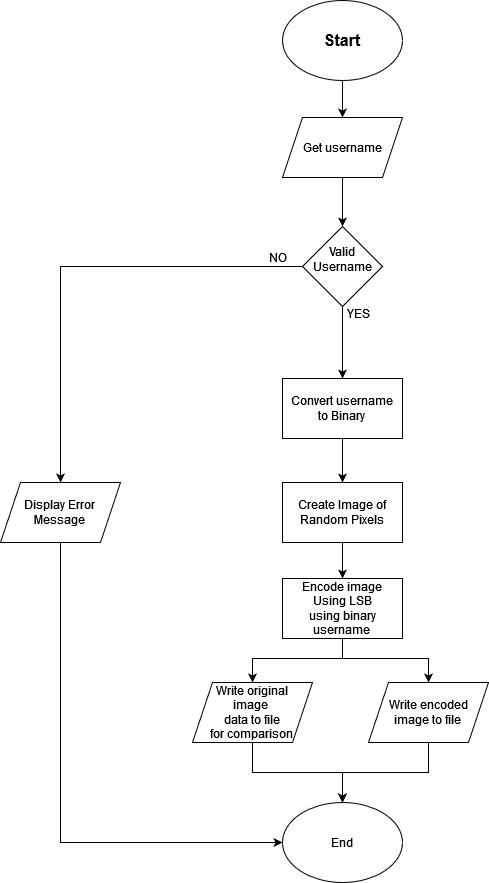

The diagram above was exported from draw.io. Its source (the exported page's mxGraphModel, read from the mxfile embedded in the PNG):
<mxGraphModel dx="794" dy="690" grid="1" gridSize="8" guides="1" tooltips="1" connect="1" arrows="1" fold="1" page="1" pageScale="1" pageWidth="827" pageHeight="1169" math="0" shadow="0">
  <root>
    <mxCell id="0" />
    <mxCell id="1" parent="0" />
    <mxCell id="5MErfeMuYOcCwuII5DUp-5" style="edgeStyle=orthogonalEdgeStyle;rounded=0;orthogonalLoop=1;jettySize=auto;html=1;entryX=0.5;entryY=0;entryDx=0;entryDy=0;" parent="1" source="5MErfeMuYOcCwuII5DUp-1" target="5MErfeMuYOcCwuII5DUp-2" edge="1">
      <mxGeometry relative="1" as="geometry" />
    </mxCell>
    <mxCell id="5MErfeMuYOcCwuII5DUp-1" value="&lt;font style=&quot;font-size: 16px;&quot;&gt;&lt;b&gt;Start&lt;/b&gt;&lt;/font&gt;" style="ellipse;whiteSpace=wrap;html=1;" parent="1" vertex="1">
      <mxGeometry x="354" y="30" width="120" height="80" as="geometry" />
    </mxCell>
    <mxCell id="5MErfeMuYOcCwuII5DUp-6" style="edgeStyle=orthogonalEdgeStyle;rounded=0;orthogonalLoop=1;jettySize=auto;html=1;entryX=0.5;entryY=0;entryDx=0;entryDy=0;" parent="1" source="5MErfeMuYOcCwuII5DUp-2" target="5MErfeMuYOcCwuII5DUp-4" edge="1">
      <mxGeometry relative="1" as="geometry" />
    </mxCell>
    <mxCell id="5MErfeMuYOcCwuII5DUp-2" value="Get username" style="shape=parallelogram;perimeter=parallelogramPerimeter;whiteSpace=wrap;html=1;fixedSize=1;" parent="1" vertex="1">
      <mxGeometry x="354" y="147" width="120" height="60" as="geometry" />
    </mxCell>
    <mxCell id="5MErfeMuYOcCwuII5DUp-18" style="edgeStyle=orthogonalEdgeStyle;rounded=0;orthogonalLoop=1;jettySize=auto;html=1;entryX=0;entryY=0.5;entryDx=0;entryDy=0;" parent="1" source="5MErfeMuYOcCwuII5DUp-3" target="5MErfeMuYOcCwuII5DUp-17" edge="1">
      <mxGeometry relative="1" as="geometry">
        <Array as="points">
          <mxPoint x="132" y="872" />
        </Array>
      </mxGeometry>
    </mxCell>
    <mxCell id="5MErfeMuYOcCwuII5DUp-3" value="Display Error&lt;br&gt;Message" style="shape=parallelogram;perimeter=parallelogramPerimeter;whiteSpace=wrap;html=1;fixedSize=1;" parent="1" vertex="1">
      <mxGeometry x="72" y="512" width="120" height="60" as="geometry" />
    </mxCell>
    <mxCell id="5MErfeMuYOcCwuII5DUp-7" style="edgeStyle=orthogonalEdgeStyle;rounded=0;orthogonalLoop=1;jettySize=auto;html=1;exitX=0;exitY=0.5;exitDx=0;exitDy=0;entryX=0.5;entryY=0;entryDx=0;entryDy=0;" parent="1" source="5MErfeMuYOcCwuII5DUp-4" target="5MErfeMuYOcCwuII5DUp-3" edge="1">
      <mxGeometry relative="1" as="geometry" />
    </mxCell>
    <mxCell id="Y63TulKh1--g1iIxH93A-2" style="edgeStyle=orthogonalEdgeStyle;rounded=0;orthogonalLoop=1;jettySize=auto;html=1;entryX=0.5;entryY=0;entryDx=0;entryDy=0;" parent="1" source="5MErfeMuYOcCwuII5DUp-4" target="Y63TulKh1--g1iIxH93A-1" edge="1">
      <mxGeometry relative="1" as="geometry" />
    </mxCell>
    <mxCell id="5MErfeMuYOcCwuII5DUp-4" value="&lt;div&gt;Valid Username&lt;/div&gt;&lt;div&gt;&lt;br&gt;&lt;/div&gt;" style="rhombus;whiteSpace=wrap;html=1;" parent="1" vertex="1">
      <mxGeometry x="374" y="256" width="80" height="80" as="geometry" />
    </mxCell>
    <mxCell id="5MErfeMuYOcCwuII5DUp-11" style="edgeStyle=orthogonalEdgeStyle;rounded=0;orthogonalLoop=1;jettySize=auto;html=1;entryX=0.5;entryY=0;entryDx=0;entryDy=0;" parent="1" source="5MErfeMuYOcCwuII5DUp-8" target="5MErfeMuYOcCwuII5DUp-10" edge="1">
      <mxGeometry relative="1" as="geometry" />
    </mxCell>
    <mxCell id="5MErfeMuYOcCwuII5DUp-8" value="Create Image of Random Pixels" style="rounded=0;whiteSpace=wrap;html=1;" parent="1" vertex="1">
      <mxGeometry x="354" y="512" width="120" height="60" as="geometry" />
    </mxCell>
    <mxCell id="5MErfeMuYOcCwuII5DUp-15" style="edgeStyle=orthogonalEdgeStyle;rounded=0;orthogonalLoop=1;jettySize=auto;html=1;entryX=0.5;entryY=0;entryDx=0;entryDy=0;" parent="1" source="5MErfeMuYOcCwuII5DUp-10" target="5MErfeMuYOcCwuII5DUp-12" edge="1">
      <mxGeometry relative="1" as="geometry">
        <Array as="points">
          <mxPoint x="414" y="688" />
          <mxPoint x="324" y="688" />
        </Array>
      </mxGeometry>
    </mxCell>
    <mxCell id="5MErfeMuYOcCwuII5DUp-16" style="edgeStyle=orthogonalEdgeStyle;rounded=0;orthogonalLoop=1;jettySize=auto;html=1;exitX=0.5;exitY=1;exitDx=0;exitDy=0;entryX=0.5;entryY=0;entryDx=0;entryDy=0;" parent="1" source="5MErfeMuYOcCwuII5DUp-10" target="5MErfeMuYOcCwuII5DUp-14" edge="1">
      <mxGeometry relative="1" as="geometry">
        <Array as="points">
          <mxPoint x="414" y="688" />
          <mxPoint x="500" y="688" />
        </Array>
      </mxGeometry>
    </mxCell>
    <mxCell id="5MErfeMuYOcCwuII5DUp-10" value="&lt;div&gt;Encode image &lt;br&gt;&lt;/div&gt;&lt;div&gt;Using LSB&lt;/div&gt;&lt;div&gt;using binary username&lt;br&gt;&lt;/div&gt;" style="rounded=0;whiteSpace=wrap;html=1;" parent="1" vertex="1">
      <mxGeometry x="354" y="608" width="120" height="60" as="geometry" />
    </mxCell>
    <mxCell id="5MErfeMuYOcCwuII5DUp-19" style="edgeStyle=orthogonalEdgeStyle;rounded=0;orthogonalLoop=1;jettySize=auto;html=1;entryX=0.5;entryY=0;entryDx=0;entryDy=0;" parent="1" source="5MErfeMuYOcCwuII5DUp-12" target="5MErfeMuYOcCwuII5DUp-17" edge="1">
      <mxGeometry relative="1" as="geometry" />
    </mxCell>
    <mxCell id="5MErfeMuYOcCwuII5DUp-12" value="&lt;div&gt;Write original&lt;/div&gt;&lt;div&gt;image&amp;nbsp;&lt;/div&gt;&lt;div&gt;data to file&lt;/div&gt;&lt;div&gt;for comparison&lt;br&gt;&lt;/div&gt;" style="shape=parallelogram;perimeter=parallelogramPerimeter;whiteSpace=wrap;html=1;fixedSize=1;" parent="1" vertex="1">
      <mxGeometry x="264" y="712" width="120" height="60" as="geometry" />
    </mxCell>
    <mxCell id="5MErfeMuYOcCwuII5DUp-20" style="edgeStyle=orthogonalEdgeStyle;rounded=0;orthogonalLoop=1;jettySize=auto;html=1;entryX=0.5;entryY=0;entryDx=0;entryDy=0;" parent="1" source="5MErfeMuYOcCwuII5DUp-14" target="5MErfeMuYOcCwuII5DUp-17" edge="1">
      <mxGeometry relative="1" as="geometry" />
    </mxCell>
    <mxCell id="5MErfeMuYOcCwuII5DUp-14" value="&lt;div&gt;Write encoded&lt;/div&gt;&lt;div&gt;image to file&lt;br&gt;&lt;/div&gt;" style="shape=parallelogram;perimeter=parallelogramPerimeter;whiteSpace=wrap;html=1;fixedSize=1;" parent="1" vertex="1">
      <mxGeometry x="440" y="712" width="120" height="60" as="geometry" />
    </mxCell>
    <mxCell id="5MErfeMuYOcCwuII5DUp-17" value="End" style="ellipse;whiteSpace=wrap;html=1;" parent="1" vertex="1">
      <mxGeometry x="354" y="832" width="120" height="80" as="geometry" />
    </mxCell>
    <mxCell id="5MErfeMuYOcCwuII5DUp-21" value="NO" style="text;html=1;align=center;verticalAlign=middle;whiteSpace=wrap;rounded=0;" parent="1" vertex="1">
      <mxGeometry x="320" y="272" width="60" height="30" as="geometry" />
    </mxCell>
    <mxCell id="5MErfeMuYOcCwuII5DUp-22" value="YES" style="text;html=1;align=center;verticalAlign=middle;whiteSpace=wrap;rounded=0;" parent="1" vertex="1">
      <mxGeometry x="400" y="328" width="60" height="30" as="geometry" />
    </mxCell>
    <mxCell id="Y63TulKh1--g1iIxH93A-3" style="edgeStyle=orthogonalEdgeStyle;rounded=0;orthogonalLoop=1;jettySize=auto;html=1;entryX=0.5;entryY=0;entryDx=0;entryDy=0;" parent="1" source="Y63TulKh1--g1iIxH93A-1" target="5MErfeMuYOcCwuII5DUp-8" edge="1">
      <mxGeometry relative="1" as="geometry" />
    </mxCell>
    <mxCell id="Y63TulKh1--g1iIxH93A-1" value="&lt;div&gt;Convert username&lt;/div&gt;&lt;div&gt;to Binary &lt;br&gt;&lt;/div&gt;" style="rounded=0;whiteSpace=wrap;html=1;" parent="1" vertex="1">
      <mxGeometry x="354" y="408" width="120" height="60" as="geometry" />
    </mxCell>
  </root>
</mxGraphModel>